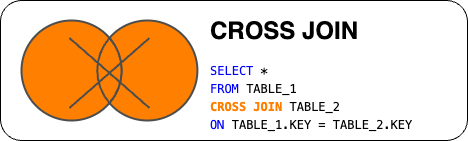

The diagram above was exported from draw.io. Its source (the exported page's mxGraphModel, read from the mxfile embedded in the PNG):
<mxGraphModel dx="794" dy="729" grid="1" gridSize="10" guides="1" tooltips="1" connect="1" arrows="1" fold="1" page="1" pageScale="1" pageWidth="827" pageHeight="1169" math="0" shadow="0">
  <root>
    <mxCell id="0" />
    <mxCell id="1" parent="0" />
    <mxCell id="2" value="" style="rounded=1;whiteSpace=wrap;html=1;" vertex="1" parent="1">
      <mxGeometry x="290" y="1180" width="467" height="140" as="geometry" />
    </mxCell>
    <mxCell id="3" value="&lt;h1 style=&quot;margin-top: 0px;&quot;&gt;CROSS JOIN&lt;/h1&gt;&lt;div style=&quot;background-color: rgb(255, 255, 255); font-family: Menlo, Monaco, &amp;quot;Courier New&amp;quot;, monospace; line-height: 18px; white-space: pre;&quot;&gt;&lt;div&gt;&lt;span style=&quot;color: #0000ff;&quot;&gt;SELECT&lt;/span&gt; *&lt;/div&gt;&lt;div&gt;&lt;span style=&quot;color: #0000ff;&quot;&gt;FROM&lt;/span&gt; TABLE_1&lt;/div&gt;&lt;div&gt;&lt;b style=&quot;&quot;&gt;&lt;font color=&quot;#ff8000&quot;&gt;CROSS JOIN&lt;/font&gt;&lt;/b&gt; TABLE_2 &lt;/div&gt;&lt;div&gt;&lt;span style=&quot;color: #0000ff;&quot;&gt;ON&lt;/span&gt; TABLE_1.KEY = TABLE_2.KEY&lt;/div&gt;&lt;/div&gt;" style="text;html=1;whiteSpace=wrap;overflow=hidden;rounded=0;" vertex="1" parent="1">
      <mxGeometry x="498" y="1190" width="253" height="120" as="geometry" />
    </mxCell>
    <mxCell id="4" value="" style="group" vertex="1" connectable="0" parent="1">
      <mxGeometry x="311" y="1200" width="175.89999999999998" height="100" as="geometry" />
    </mxCell>
    <mxCell id="5" value="" style="ellipse;whiteSpace=wrap;html=1;aspect=fixed;container=0;strokeWidth=2;strokeColor=#4D4D4D;fillColor=#FF8000;" vertex="1" parent="4">
      <mxGeometry x="75.89999999999998" width="100" height="100" as="geometry" />
    </mxCell>
    <mxCell id="6" value="" style="ellipse;whiteSpace=wrap;html=1;aspect=fixed;container=0;strokeWidth=2;strokeColor=#4D4D4D;fillColor=#FF8000;" vertex="1" parent="4">
      <mxGeometry width="100" height="100" as="geometry" />
    </mxCell>
    <mxCell id="7" value="" style="whiteSpace=wrap;html=1;shape=mxgraph.basic.pointed_oval;aspect=fixed;fillColor=#FF8000;strokeColor=#4D4D4D;container=0;strokeWidth=2;" vertex="1" parent="4">
      <mxGeometry x="71.69999999999999" y="17.5" width="32.5" height="65" as="geometry" />
    </mxCell>
    <mxCell id="8" value="" style="shape=mxgraph.sysml.x;strokeWidth=2;strokeColor=#4D4D4D;" vertex="1" parent="4">
      <mxGeometry x="47.94999999999999" y="17.5" width="80" height="70" as="geometry" />
    </mxCell>
  </root>
</mxGraphModel>